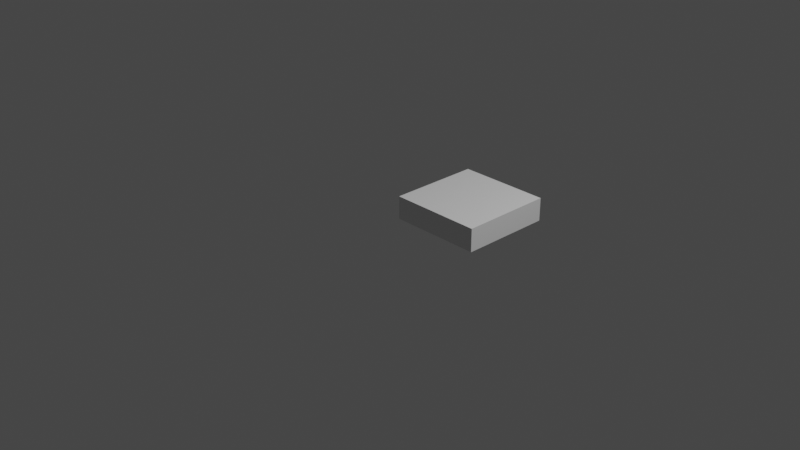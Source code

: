 # Source: prueba.blend  (saved by Blender 2.91.10; exported with 4.5.12 LTS)
import bpy
from mathutils import Matrix  # noqa: F401  (used for matrix-valued properties, if any)

bpy.ops.wm.read_factory_settings(use_empty=True)
scene = bpy.context.scene
scene.name = 'Scene'

# ---- collections
col_collection = bpy.data.collections.new('Collection'); scene.collection.children.link(col_collection)

# ---- materials (node trees are filled in below, after node groups)
mat_material = bpy.data.materials.new('Material')
mat_material.alpha_threshold = 0.0
mat_material.use_transparent_shadow = False
mat_material.line_color = (0.0, 0.0, 0.0, 1.0)

# ---- material node trees
mat_material.use_nodes = True; mat_material.node_tree.nodes.clear()
_N = mat_material.node_tree.nodes; _L = mat_material.node_tree.links
n0 = _N.new('ShaderNodeOutputMaterial'); n0.name = 'Material Output'; n0.location = (300, 300)
n1 = _N.new('ShaderNodeBsdfPrincipled'); n1.name = 'Principled BSDF'; n1.location = (10, 300)
n1.distribution = 'GGX'
n1.subsurface_method = 'BURLEY'
n1.inputs[2].default_value = 0.4
n1.inputs[3].default_value = 1.45
n1.inputs[27].default_value = (0.0, 0.0, 0.0, 1.0)
n1.inputs[28].default_value = 1.0
_L.new(n1.outputs[0], n0.inputs[0])
n0.is_active_output = True

# ---- world
world_world = bpy.data.worlds.new('World'); scene.world = world_world
world_world.use_nodes = True; world_world.node_tree.nodes.clear()
_N = world_world.node_tree.nodes; _L = world_world.node_tree.links
n0 = _N.new('ShaderNodeOutputWorld'); n0.name = 'World Output'; n0.location = (300, 300)
n1 = _N.new('ShaderNodeBackground'); n1.name = 'Background'; n1.location = (10, 300)
n1.inputs[0].default_value = (0.05088, 0.05088, 0.05088, 1.0)
_L.new(n1.outputs[0], n0.inputs[0])
n0.is_active_output = True
world_world.color = (0.05088, 0.05088, 0.05088)
world_world.use_sun_shadow = False
world_world.sun_shadow_jitter_overblur = 0.0

# ---- cameras
cam_camera = bpy.data.cameras.new('Camera')
cam_camera.clip_end = 100.0
cam_camera.ortho_scale = 7.314

# ---- lights
light_light = bpy.data.lights.new('Light', 'POINT')
light_light.transmission_factor = 0.0
light_light.energy = 1000.0
light_light.shadow_soft_size = 0.1
light_light.shadow_maximum_resolution = 0.006
light_light.use_absolute_resolution = True

# ---- meshes
me_cube = bpy.data.meshes.new('Cube')
me_cube.from_pydata([(1.0, 1.0, -0.5), (1.0, 1.0, -1.0), (1.0, -1.0, -0.5), (1.0, -1.0, -1.0), (-1.0, 1.0, -0.5), (-1.0, 1.0, -1.0), (-1.0, -1.0, -0.5), (-1.0, -1.0, -1.0)], [], [(0, 4, 6, 2), (3, 2, 6, 7), (7, 6, 4, 5), (5, 1, 3, 7), (1, 0, 2, 3), (5, 4, 0, 1)])
_uv = me_cube.uv_layers.new(name='UVMap')
_uv.uv.foreach_set('vector', [0.625, 0.5, 0.875, 0.5, 0.875, 0.75, 0.625, 0.75, 0.375, 0.75, 0.625, 0.75, 0.625, 1.0, 0.375, 1.0, 0.375, 0.0, 0.625, 0.0, 0.625, 0.25, 0.375, 0.25, 0.125, 0.5, 0.375, 0.5, 0.375, 0.75, 0.125, 0.75, 0.375, 0.5, 0.625, 0.5, 0.625, 0.75, 0.375, 0.75, 0.375, 0.25, 0.625, 0.25, 0.625, 0.5, 0.375, 0.5])
me_cube.materials.append(mat_material)
me_cube.use_remesh_preserve_volume = False
me_cube.use_remesh_preserve_attributes = False
me_cube.use_mirror_vertex_groups = False
me_cube.update()

# ---- objects
ob_cube = bpy.data.objects.new('Cube', me_cube)
ob_light = bpy.data.objects.new('Light', light_light)
ob_camera = bpy.data.objects.new('Camera', cam_camera)

# ---- transforms, parenting, visibility, modifiers, constraints
ob_cube.location = (0.5, 0.5, 0.5)
ob_cube.scale = (0.5, 0.5, 0.5)
ob_cube.lock_rotations_4d = False
ob_cube.empty_display_type = 'ARROWS'
ob_cube.lineart.crease_threshold = 0.0
ob_light.location = (4.076, 1.005, 5.904)
ob_light.rotation_euler = (0.6503, 0.05522, 1.866)
ob_light.lock_rotations_4d = False
ob_light.empty_display_type = 'ARROWS'
ob_light.color = (0.0, 0.0, 0.0, 0.0)
ob_light.lineart.crease_threshold = 0.0
ob_camera.location = (7.359, -6.926, 4.958)
ob_camera.rotation_euler = (1.109, 0.0, 0.8149)
ob_camera.lock_rotations_4d = False
ob_camera.empty_display_type = 'ARROWS'
ob_camera.color = (0.0, 0.0, 0.0, 0.0)
ob_camera.display_type = 'WIRE'
ob_camera.lineart.crease_threshold = 0.0

# ---- collection membership
col_collection.objects.link(ob_cube)
col_collection.objects.link(ob_light)
col_collection.objects.link(ob_camera)

# ---- scene / render settings (as saved in the file)
scene.camera = ob_camera
scene.frame_start = 1; scene.frame_end = 250; scene.frame_set(1)
scene.render.engine = 'BLENDER_EEVEE_NEXT'
scene.cycles.use_denoising = False
scene.cycles.samples = 128
scene.cycles.sampling_pattern = 'TABULATED_SOBOL'
scene.cycles.use_adaptive_sampling = False
scene.cycles.use_light_tree = False
scene.view_settings.view_transform = 'Filmic'
bpy.context.view_layer.update()
